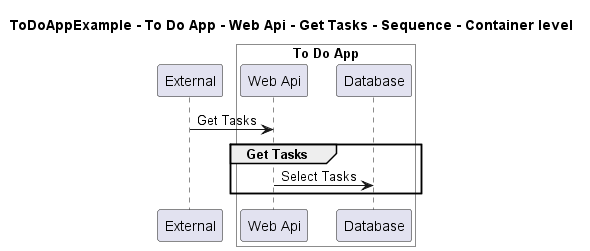

The diagram above was rendered by PlantUML. Its source (embedded in the PNG):
@startuml

title ToDoAppExample - To Do App - Web Api - Get Tasks - Sequence - Container level

participant "External" as C4InterFlow.SoftwareSystems.ExternalSystem

box "To Do App" #White
    participant "Web Api" as ToDoAppExample.SoftwareSystems.ToDoApp.Containers.WebApi
    participant "Database" as ToDoAppExample.SoftwareSystems.ToDoApp.Containers.Database
end box


C4InterFlow.SoftwareSystems.ExternalSystem -> ToDoAppExample.SoftwareSystems.ToDoApp.Containers.WebApi : Get Tasks
group Get Tasks
ToDoAppExample.SoftwareSystems.ToDoApp.Containers.WebApi -> ToDoAppExample.SoftwareSystems.ToDoApp.Containers.Database : Select Tasks
end


@enduml